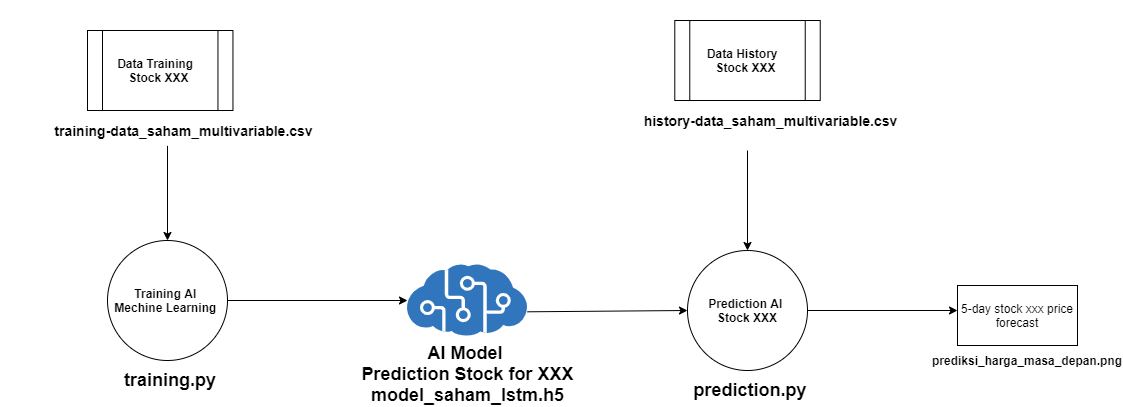

The diagram above was exported from draw.io. Its source (the exported page's mxGraphModel, read from the mxfile embedded in the PNG):
<mxGraphModel dx="344" dy="2078" grid="1" gridSize="10" guides="1" tooltips="1" connect="1" arrows="1" fold="1" page="1" pageScale="1" pageWidth="850" pageHeight="1100" math="0" shadow="0">
  <root>
    <mxCell id="jSEY8RpCkoVRMXqWIVlT-0" />
    <mxCell id="jSEY8RpCkoVRMXqWIVlT-1" parent="jSEY8RpCkoVRMXqWIVlT-0" />
    <mxCell id="OySe8t9l0olUsG4A79xd-1" value="&lt;b style=&quot;font-size: 18px&quot;&gt;AI Model &lt;/b&gt;&lt;br&gt;&lt;b style=&quot;font-size: 18px&quot;&gt;Prediction Stock for XXX&lt;/b&gt;&lt;br&gt;&lt;span style=&quot;font-size: 18px&quot;&gt;&lt;b&gt;model_saham_lstm.h5&lt;/b&gt;&lt;/span&gt;" style="aspect=fixed;html=1;points=[];align=center;image;fontSize=12;image=img/lib/mscae/Cognitive_Services.svg;" parent="jSEY8RpCkoVRMXqWIVlT-1" vertex="1">
      <mxGeometry x="2140" y="-766" width="120.01" height="72" as="geometry" />
    </mxCell>
    <mxCell id="apSkUDXAmTksaaojhE6L-5" value="" style="group" vertex="1" connectable="0" parent="jSEY8RpCkoVRMXqWIVlT-1">
      <mxGeometry x="1820" y="-1000" width="380" height="110" as="geometry" />
    </mxCell>
    <mxCell id="apSkUDXAmTksaaojhE6L-23" value="" style="group" vertex="1" connectable="0" parent="apSkUDXAmTksaaojhE6L-5">
      <mxGeometry x="-67.28" width="327.28" height="110" as="geometry" />
    </mxCell>
    <mxCell id="apSkUDXAmTksaaojhE6L-0" value="Data Training&amp;nbsp;&amp;nbsp;&lt;br&gt;Stock XXX" style="shape=process;whiteSpace=wrap;html=1;backgroundOutline=1;fontStyle=1" vertex="1" parent="apSkUDXAmTksaaojhE6L-23">
      <mxGeometry x="67.28" width="145.45" height="80" as="geometry" />
    </mxCell>
    <mxCell id="apSkUDXAmTksaaojhE6L-2" value="&lt;b&gt;&lt;font style=&quot;font-size: 14px&quot;&gt;training-data_saham_multivariable.csv&lt;/font&gt;&lt;/b&gt;" style="text;html=1;strokeColor=none;fillColor=none;align=center;verticalAlign=middle;whiteSpace=wrap;rounded=0;" vertex="1" parent="apSkUDXAmTksaaojhE6L-23">
      <mxGeometry y="90" width="327.28" height="20" as="geometry" />
    </mxCell>
    <mxCell id="apSkUDXAmTksaaojhE6L-12" value="" style="group" vertex="1" connectable="0" parent="jSEY8RpCkoVRMXqWIVlT-1">
      <mxGeometry x="1840" y="-790" width="120" height="150" as="geometry" />
    </mxCell>
    <mxCell id="apSkUDXAmTksaaojhE6L-4" value="Training AI&amp;nbsp;&lt;br&gt;Mechine Learning&amp;nbsp;&lt;br&gt;" style="ellipse;whiteSpace=wrap;html=1;aspect=fixed;fontStyle=1;direction=south;" vertex="1" parent="apSkUDXAmTksaaojhE6L-12">
      <mxGeometry width="120" height="120" as="geometry" />
    </mxCell>
    <mxCell id="apSkUDXAmTksaaojhE6L-6" value="&lt;b&gt;&lt;font style=&quot;font-size: 18px&quot;&gt;training.py&lt;/font&gt;&lt;/b&gt;" style="text;html=1;strokeColor=none;fillColor=none;align=center;verticalAlign=middle;whiteSpace=wrap;rounded=0;" vertex="1" parent="apSkUDXAmTksaaojhE6L-12">
      <mxGeometry x="42.720000000000255" y="130" width="40" height="20" as="geometry" />
    </mxCell>
    <mxCell id="apSkUDXAmTksaaojhE6L-24" value="" style="endArrow=classic;html=1;exitX=0.45;exitY=1.267;exitDx=0;exitDy=0;exitPerimeter=0;entryX=0;entryY=0.5;entryDx=0;entryDy=0;" edge="1" parent="jSEY8RpCkoVRMXqWIVlT-1" source="apSkUDXAmTksaaojhE6L-2" target="apSkUDXAmTksaaojhE6L-4">
      <mxGeometry width="50" height="50" relative="1" as="geometry">
        <mxPoint x="1980" y="-820" as="sourcePoint" />
        <mxPoint x="2030" y="-870" as="targetPoint" />
      </mxGeometry>
    </mxCell>
    <mxCell id="apSkUDXAmTksaaojhE6L-25" value="" style="endArrow=classic;html=1;exitX=0.5;exitY=0;exitDx=0;exitDy=0;" edge="1" parent="jSEY8RpCkoVRMXqWIVlT-1" source="apSkUDXAmTksaaojhE6L-4" target="OySe8t9l0olUsG4A79xd-1">
      <mxGeometry width="50" height="50" relative="1" as="geometry">
        <mxPoint x="2070" y="-800" as="sourcePoint" />
        <mxPoint x="2120" y="-850" as="targetPoint" />
      </mxGeometry>
    </mxCell>
    <mxCell id="apSkUDXAmTksaaojhE6L-35" value="" style="group;fontStyle=0" vertex="1" connectable="0" parent="jSEY8RpCkoVRMXqWIVlT-1">
      <mxGeometry x="2420" y="-780" width="120" height="150" as="geometry" />
    </mxCell>
    <mxCell id="apSkUDXAmTksaaojhE6L-36" value="Prediction AI&amp;nbsp;&lt;br&gt;Stock XXX" style="ellipse;whiteSpace=wrap;html=1;aspect=fixed;fontStyle=1;direction=south;" vertex="1" parent="apSkUDXAmTksaaojhE6L-35">
      <mxGeometry width="120" height="120" as="geometry" />
    </mxCell>
    <mxCell id="apSkUDXAmTksaaojhE6L-37" value="&lt;b&gt;&lt;font style=&quot;font-size: 18px&quot;&gt;prediction.py&lt;/font&gt;&lt;/b&gt;" style="text;html=1;strokeColor=none;fillColor=none;align=center;verticalAlign=middle;whiteSpace=wrap;rounded=0;fontStyle=0" vertex="1" parent="apSkUDXAmTksaaojhE6L-35">
      <mxGeometry x="42.720000000000255" y="130" width="40" height="20" as="geometry" />
    </mxCell>
    <mxCell id="apSkUDXAmTksaaojhE6L-38" value="" style="endArrow=classic;html=1;entryX=0.5;entryY=1;entryDx=0;entryDy=0;exitX=1;exitY=0.657;exitDx=0;exitDy=0;exitPerimeter=0;" edge="1" parent="jSEY8RpCkoVRMXqWIVlT-1" source="OySe8t9l0olUsG4A79xd-1" target="apSkUDXAmTksaaojhE6L-36">
      <mxGeometry width="50" height="50" relative="1" as="geometry">
        <mxPoint x="2320" y="-720" as="sourcePoint" />
        <mxPoint x="2370" y="-770" as="targetPoint" />
      </mxGeometry>
    </mxCell>
    <mxCell id="apSkUDXAmTksaaojhE6L-40" value="" style="group" vertex="1" connectable="0" parent="jSEY8RpCkoVRMXqWIVlT-1">
      <mxGeometry x="2340" y="-1010" width="327.28" height="110" as="geometry" />
    </mxCell>
    <mxCell id="apSkUDXAmTksaaojhE6L-41" value="Data History&amp;nbsp;&amp;nbsp;&lt;br&gt;Stock XXX" style="shape=process;whiteSpace=wrap;html=1;backgroundOutline=1;fontStyle=1" vertex="1" parent="apSkUDXAmTksaaojhE6L-40">
      <mxGeometry x="67.28" width="145.45" height="80" as="geometry" />
    </mxCell>
    <mxCell id="apSkUDXAmTksaaojhE6L-42" value="&lt;b&gt;&lt;font style=&quot;font-size: 14px&quot;&gt;history-data_saham_multivariable.csv&lt;/font&gt;&lt;/b&gt;" style="text;html=1;strokeColor=none;fillColor=none;align=center;verticalAlign=middle;whiteSpace=wrap;rounded=0;" vertex="1" parent="apSkUDXAmTksaaojhE6L-40">
      <mxGeometry y="90" width="327.28" height="20" as="geometry" />
    </mxCell>
    <mxCell id="apSkUDXAmTksaaojhE6L-43" value="" style="endArrow=classic;html=1;" edge="1" parent="jSEY8RpCkoVRMXqWIVlT-1" target="apSkUDXAmTksaaojhE6L-36">
      <mxGeometry width="50" height="50" relative="1" as="geometry">
        <mxPoint x="2480" y="-880" as="sourcePoint" />
        <mxPoint x="2550" y="-860" as="targetPoint" />
      </mxGeometry>
    </mxCell>
    <mxCell id="apSkUDXAmTksaaojhE6L-44" value="" style="endArrow=classic;html=1;exitX=0.5;exitY=0;exitDx=0;exitDy=0;" edge="1" parent="jSEY8RpCkoVRMXqWIVlT-1" source="apSkUDXAmTksaaojhE6L-36">
      <mxGeometry width="50" height="50" relative="1" as="geometry">
        <mxPoint x="2590" y="-640" as="sourcePoint" />
        <mxPoint x="2690" y="-720" as="targetPoint" />
      </mxGeometry>
    </mxCell>
    <mxCell id="apSkUDXAmTksaaojhE6L-45" value="5-day stock xxx price forecast" style="rounded=0;whiteSpace=wrap;html=1;" vertex="1" parent="jSEY8RpCkoVRMXqWIVlT-1">
      <mxGeometry x="2690" y="-745" width="120" height="60" as="geometry" />
    </mxCell>
    <mxCell id="apSkUDXAmTksaaojhE6L-46" value="&lt;b&gt;prediksi_harga_masa_depan.png&lt;/b&gt;" style="text;html=1;strokeColor=none;fillColor=none;align=center;verticalAlign=middle;whiteSpace=wrap;rounded=0;" vertex="1" parent="jSEY8RpCkoVRMXqWIVlT-1">
      <mxGeometry x="2740" y="-680" width="40" height="20" as="geometry" />
    </mxCell>
  </root>
</mxGraphModel>